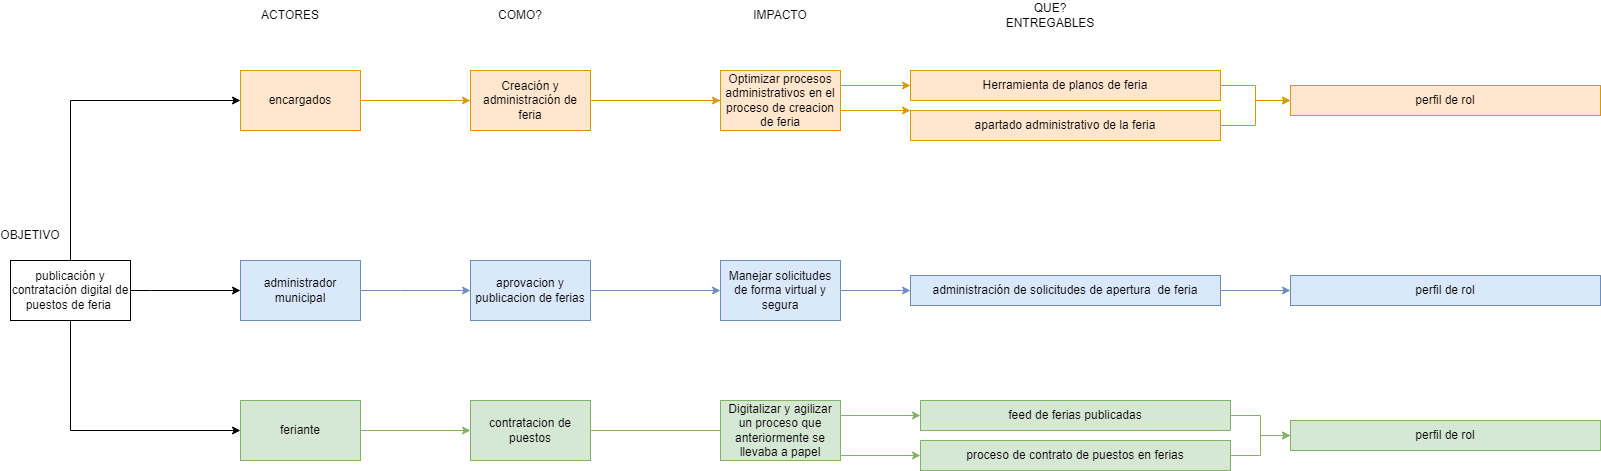

The diagram above was exported from draw.io. Its source (the exported page's mxGraphModel, read from the mxfile embedded in the PNG):
<mxGraphModel dx="1647" dy="848" grid="1" gridSize="10" guides="1" tooltips="1" connect="1" arrows="1" fold="1" page="1" pageScale="1" pageWidth="827" pageHeight="1169" math="0" shadow="0">
  <root>
    <mxCell id="0" />
    <mxCell id="1" parent="0" />
    <mxCell id="INhdF6Zfgg4ZfyGE-PPn-16" style="edgeStyle=orthogonalEdgeStyle;rounded=0;orthogonalLoop=1;jettySize=auto;html=1;" parent="1" source="INhdF6Zfgg4ZfyGE-PPn-1" target="INhdF6Zfgg4ZfyGE-PPn-2" edge="1">
      <mxGeometry relative="1" as="geometry">
        <Array as="points">
          <mxPoint x="340" y="180" />
        </Array>
      </mxGeometry>
    </mxCell>
    <mxCell id="INhdF6Zfgg4ZfyGE-PPn-17" style="edgeStyle=orthogonalEdgeStyle;rounded=0;orthogonalLoop=1;jettySize=auto;html=1;" parent="1" source="INhdF6Zfgg4ZfyGE-PPn-1" target="INhdF6Zfgg4ZfyGE-PPn-4" edge="1">
      <mxGeometry relative="1" as="geometry">
        <Array as="points">
          <mxPoint x="420" y="370" />
          <mxPoint x="420" y="370" />
        </Array>
      </mxGeometry>
    </mxCell>
    <mxCell id="INhdF6Zfgg4ZfyGE-PPn-29" style="edgeStyle=orthogonalEdgeStyle;rounded=0;orthogonalLoop=1;jettySize=auto;html=1;" parent="1" source="INhdF6Zfgg4ZfyGE-PPn-1" target="INhdF6Zfgg4ZfyGE-PPn-3" edge="1">
      <mxGeometry relative="1" as="geometry">
        <Array as="points">
          <mxPoint x="340" y="510" />
        </Array>
      </mxGeometry>
    </mxCell>
    <mxCell id="INhdF6Zfgg4ZfyGE-PPn-1" value="publicación y contratación digital de puestos de feria&amp;nbsp;" style="rounded=0;whiteSpace=wrap;html=1;" parent="1" vertex="1">
      <mxGeometry x="280" y="340" width="120" height="60" as="geometry" />
    </mxCell>
    <mxCell id="INhdF6Zfgg4ZfyGE-PPn-19" style="edgeStyle=orthogonalEdgeStyle;rounded=0;orthogonalLoop=1;jettySize=auto;html=1;fillColor=#ffe6cc;strokeColor=#d79b00;" parent="1" source="INhdF6Zfgg4ZfyGE-PPn-2" target="INhdF6Zfgg4ZfyGE-PPn-7" edge="1">
      <mxGeometry relative="1" as="geometry" />
    </mxCell>
    <mxCell id="INhdF6Zfgg4ZfyGE-PPn-31" style="edgeStyle=orthogonalEdgeStyle;rounded=0;orthogonalLoop=1;jettySize=auto;html=1;fillColor=#dae8fc;strokeColor=#6c8ebf;" parent="1" source="INhdF6Zfgg4ZfyGE-PPn-4" target="INhdF6Zfgg4ZfyGE-PPn-27" edge="1">
      <mxGeometry relative="1" as="geometry">
        <Array as="points">
          <mxPoint x="670" y="370" />
          <mxPoint x="670" y="370" />
        </Array>
      </mxGeometry>
    </mxCell>
    <mxCell id="INhdF6Zfgg4ZfyGE-PPn-2" value="encargados" style="rounded=0;whiteSpace=wrap;html=1;fillColor=#ffe6cc;strokeColor=#d79b00;" parent="1" vertex="1">
      <mxGeometry x="510" y="150" width="120" height="60" as="geometry" />
    </mxCell>
    <mxCell id="INhdF6Zfgg4ZfyGE-PPn-22" style="edgeStyle=orthogonalEdgeStyle;rounded=0;orthogonalLoop=1;jettySize=auto;html=1;fillColor=#d5e8d4;strokeColor=#82b366;" parent="1" source="INhdF6Zfgg4ZfyGE-PPn-3" target="INhdF6Zfgg4ZfyGE-PPn-9" edge="1">
      <mxGeometry relative="1" as="geometry" />
    </mxCell>
    <mxCell id="INhdF6Zfgg4ZfyGE-PPn-3" value="feriante" style="rounded=0;whiteSpace=wrap;html=1;fillColor=#d5e8d4;strokeColor=#82b366;" parent="1" vertex="1">
      <mxGeometry x="510" y="480" width="120" height="60" as="geometry" />
    </mxCell>
    <mxCell id="INhdF6Zfgg4ZfyGE-PPn-25" style="edgeStyle=orthogonalEdgeStyle;rounded=0;orthogonalLoop=1;jettySize=auto;html=1;fillColor=#ffe6cc;strokeColor=#d79b00;" parent="1" source="INhdF6Zfgg4ZfyGE-PPn-7" target="INhdF6Zfgg4ZfyGE-PPn-14" edge="1">
      <mxGeometry relative="1" as="geometry" />
    </mxCell>
    <mxCell id="INhdF6Zfgg4ZfyGE-PPn-26" style="edgeStyle=orthogonalEdgeStyle;rounded=0;orthogonalLoop=1;jettySize=auto;html=1;fillColor=#ffe6cc;strokeColor=#d79b00;" parent="1" source="ydFA1otP73r_K1YJ-j-N-1" target="INhdF6Zfgg4ZfyGE-PPn-15" edge="1">
      <mxGeometry relative="1" as="geometry">
        <Array as="points">
          <mxPoint x="1020" y="180" />
          <mxPoint x="1020" y="205" />
        </Array>
      </mxGeometry>
    </mxCell>
    <mxCell id="INhdF6Zfgg4ZfyGE-PPn-7" value="Creación y administración de feria" style="rounded=0;whiteSpace=wrap;html=1;fillColor=#ffe6cc;strokeColor=#d79b00;" parent="1" vertex="1">
      <mxGeometry x="740" y="150" width="120" height="60" as="geometry" />
    </mxCell>
    <mxCell id="INhdF6Zfgg4ZfyGE-PPn-23" style="edgeStyle=orthogonalEdgeStyle;rounded=0;orthogonalLoop=1;jettySize=auto;html=1;fillColor=#d5e8d4;strokeColor=#82b366;" parent="1" source="INhdF6Zfgg4ZfyGE-PPn-9" target="INhdF6Zfgg4ZfyGE-PPn-20" edge="1">
      <mxGeometry relative="1" as="geometry" />
    </mxCell>
    <mxCell id="INhdF6Zfgg4ZfyGE-PPn-24" style="edgeStyle=orthogonalEdgeStyle;rounded=0;orthogonalLoop=1;jettySize=auto;html=1;fillColor=#d5e8d4;strokeColor=#82b366;" parent="1" source="INhdF6Zfgg4ZfyGE-PPn-9" target="INhdF6Zfgg4ZfyGE-PPn-21" edge="1">
      <mxGeometry relative="1" as="geometry" />
    </mxCell>
    <mxCell id="INhdF6Zfgg4ZfyGE-PPn-9" value="contratacion de puestos" style="rounded=0;whiteSpace=wrap;html=1;fillColor=#d5e8d4;strokeColor=#82b366;" parent="1" vertex="1">
      <mxGeometry x="740" y="480" width="120" height="60" as="geometry" />
    </mxCell>
    <mxCell id="INhdF6Zfgg4ZfyGE-PPn-10" value="ACTORES" style="text;html=1;align=center;verticalAlign=middle;whiteSpace=wrap;rounded=0;" parent="1" vertex="1">
      <mxGeometry x="530" y="80" width="60" height="30" as="geometry" />
    </mxCell>
    <mxCell id="INhdF6Zfgg4ZfyGE-PPn-11" value="COMO?" style="text;html=1;align=center;verticalAlign=middle;whiteSpace=wrap;rounded=0;" parent="1" vertex="1">
      <mxGeometry x="760" y="80" width="60" height="30" as="geometry" />
    </mxCell>
    <mxCell id="INhdF6Zfgg4ZfyGE-PPn-12" value="OBJETIVO" style="text;html=1;align=center;verticalAlign=middle;whiteSpace=wrap;rounded=0;" parent="1" vertex="1">
      <mxGeometry x="270" y="300" width="60" height="30" as="geometry" />
    </mxCell>
    <mxCell id="INhdF6Zfgg4ZfyGE-PPn-13" value="QUE?&lt;div&gt;ENTREGABLES&lt;/div&gt;" style="text;html=1;align=center;verticalAlign=middle;whiteSpace=wrap;rounded=0;" parent="1" vertex="1">
      <mxGeometry x="1260" y="80" width="120" height="30" as="geometry" />
    </mxCell>
    <mxCell id="Z5lFZsQky8gMBA0scCy6-11" style="edgeStyle=orthogonalEdgeStyle;rounded=0;orthogonalLoop=1;jettySize=auto;html=1;fillColor=#ffe6cc;strokeColor=#d79b00;" parent="1" source="INhdF6Zfgg4ZfyGE-PPn-14" target="Z5lFZsQky8gMBA0scCy6-6" edge="1">
      <mxGeometry relative="1" as="geometry" />
    </mxCell>
    <mxCell id="INhdF6Zfgg4ZfyGE-PPn-14" value="Herramienta de planos de feria" style="rounded=0;whiteSpace=wrap;html=1;fillColor=#ffe6cc;strokeColor=#d79b00;" parent="1" vertex="1">
      <mxGeometry x="1180" y="150" width="310" height="30" as="geometry" />
    </mxCell>
    <mxCell id="Z5lFZsQky8gMBA0scCy6-10" style="edgeStyle=orthogonalEdgeStyle;rounded=0;orthogonalLoop=1;jettySize=auto;html=1;fillColor=#ffe6cc;strokeColor=#d79b00;" parent="1" source="INhdF6Zfgg4ZfyGE-PPn-15" target="Z5lFZsQky8gMBA0scCy6-6" edge="1">
      <mxGeometry relative="1" as="geometry" />
    </mxCell>
    <mxCell id="INhdF6Zfgg4ZfyGE-PPn-15" value="apartado administrativo de la feria" style="rounded=0;whiteSpace=wrap;html=1;fillColor=#ffe6cc;strokeColor=#d79b00;" parent="1" vertex="1">
      <mxGeometry x="1180" y="190" width="310" height="30" as="geometry" />
    </mxCell>
    <mxCell id="Z5lFZsQky8gMBA0scCy6-9" style="edgeStyle=orthogonalEdgeStyle;rounded=0;orthogonalLoop=1;jettySize=auto;html=1;fillColor=#d5e8d4;strokeColor=#82b366;" parent="1" source="INhdF6Zfgg4ZfyGE-PPn-20" target="Z5lFZsQky8gMBA0scCy6-7" edge="1">
      <mxGeometry relative="1" as="geometry" />
    </mxCell>
    <mxCell id="INhdF6Zfgg4ZfyGE-PPn-20" value="feed de ferias publicadas" style="rounded=0;whiteSpace=wrap;html=1;fillColor=#d5e8d4;strokeColor=#82b366;" parent="1" vertex="1">
      <mxGeometry x="1190" y="480" width="310" height="30" as="geometry" />
    </mxCell>
    <mxCell id="Z5lFZsQky8gMBA0scCy6-8" style="edgeStyle=orthogonalEdgeStyle;rounded=0;orthogonalLoop=1;jettySize=auto;html=1;fillColor=#d5e8d4;strokeColor=#82b366;" parent="1" source="INhdF6Zfgg4ZfyGE-PPn-21" target="Z5lFZsQky8gMBA0scCy6-7" edge="1">
      <mxGeometry relative="1" as="geometry" />
    </mxCell>
    <mxCell id="INhdF6Zfgg4ZfyGE-PPn-21" value="proceso de contrato de puestos en ferias" style="rounded=0;whiteSpace=wrap;html=1;fillColor=#d5e8d4;strokeColor=#82b366;" parent="1" vertex="1">
      <mxGeometry x="1190" y="520" width="310" height="30" as="geometry" />
    </mxCell>
    <mxCell id="INhdF6Zfgg4ZfyGE-PPn-36" style="edgeStyle=orthogonalEdgeStyle;rounded=0;orthogonalLoop=1;jettySize=auto;html=1;fillColor=#dae8fc;strokeColor=#6c8ebf;" parent="1" source="ydFA1otP73r_K1YJ-j-N-3" target="INhdF6Zfgg4ZfyGE-PPn-34" edge="1">
      <mxGeometry relative="1" as="geometry" />
    </mxCell>
    <mxCell id="INhdF6Zfgg4ZfyGE-PPn-27" value="aprovacion y publicacion de ferias" style="rounded=0;whiteSpace=wrap;html=1;fillColor=#dae8fc;strokeColor=#6c8ebf;" parent="1" vertex="1">
      <mxGeometry x="740" y="340" width="120" height="60" as="geometry" />
    </mxCell>
    <mxCell id="INhdF6Zfgg4ZfyGE-PPn-4" value="administrador municipal" style="rounded=0;whiteSpace=wrap;html=1;fillColor=#dae8fc;strokeColor=#6c8ebf;" parent="1" vertex="1">
      <mxGeometry x="510" y="340" width="120" height="60" as="geometry" />
    </mxCell>
    <mxCell id="Z5lFZsQky8gMBA0scCy6-1" style="edgeStyle=orthogonalEdgeStyle;rounded=0;orthogonalLoop=1;jettySize=auto;html=1;fillColor=#dae8fc;strokeColor=#6c8ebf;" parent="1" source="INhdF6Zfgg4ZfyGE-PPn-34" target="INhdF6Zfgg4ZfyGE-PPn-39" edge="1">
      <mxGeometry relative="1" as="geometry" />
    </mxCell>
    <mxCell id="INhdF6Zfgg4ZfyGE-PPn-34" value="administración de solicitudes de apertura&amp;nbsp; de feria" style="rounded=0;whiteSpace=wrap;html=1;fillColor=#dae8fc;strokeColor=#6c8ebf;" parent="1" vertex="1">
      <mxGeometry x="1180" y="355" width="310" height="30" as="geometry" />
    </mxCell>
    <mxCell id="INhdF6Zfgg4ZfyGE-PPn-39" value="perfil de rol" style="rounded=0;whiteSpace=wrap;html=1;fillColor=#dae8fc;strokeColor=#6c8ebf;" parent="1" vertex="1">
      <mxGeometry x="1560" y="355" width="310" height="30" as="geometry" />
    </mxCell>
    <mxCell id="Z5lFZsQky8gMBA0scCy6-6" value="perfil de rol" style="rounded=0;whiteSpace=wrap;html=1;fillColor=#ffe6cc;strokeColor=#d79b00;" parent="1" vertex="1">
      <mxGeometry x="1560" y="165" width="310" height="30" as="geometry" />
    </mxCell>
    <mxCell id="Z5lFZsQky8gMBA0scCy6-7" value="perfil de rol" style="rounded=0;whiteSpace=wrap;html=1;fillColor=#d5e8d4;strokeColor=#82b366;" parent="1" vertex="1">
      <mxGeometry x="1560" y="500" width="310" height="30" as="geometry" />
    </mxCell>
    <mxCell id="PpGnFzJOE0mH3SiIFujz-1" value="IMPACTO" style="text;html=1;align=center;verticalAlign=middle;whiteSpace=wrap;rounded=0;" parent="1" vertex="1">
      <mxGeometry x="990" y="80" width="120" height="30" as="geometry" />
    </mxCell>
    <mxCell id="ydFA1otP73r_K1YJ-j-N-2" value="" style="edgeStyle=orthogonalEdgeStyle;rounded=0;orthogonalLoop=1;jettySize=auto;html=1;fillColor=#ffe6cc;strokeColor=#d79b00;" parent="1" source="INhdF6Zfgg4ZfyGE-PPn-7" target="ydFA1otP73r_K1YJ-j-N-1" edge="1">
      <mxGeometry relative="1" as="geometry">
        <mxPoint x="860" y="180" as="sourcePoint" />
        <mxPoint x="1180" y="205" as="targetPoint" />
        <Array as="points" />
      </mxGeometry>
    </mxCell>
    <mxCell id="ydFA1otP73r_K1YJ-j-N-1" value="Optimizar procesos administrativos en el proceso de creacion de feria" style="rounded=0;whiteSpace=wrap;html=1;fillColor=#ffe6cc;strokeColor=#d79b00;" parent="1" vertex="1">
      <mxGeometry x="990" y="150" width="120" height="60" as="geometry" />
    </mxCell>
    <mxCell id="ydFA1otP73r_K1YJ-j-N-4" value="" style="edgeStyle=orthogonalEdgeStyle;rounded=0;orthogonalLoop=1;jettySize=auto;html=1;fillColor=#dae8fc;strokeColor=#6c8ebf;" parent="1" source="INhdF6Zfgg4ZfyGE-PPn-27" target="ydFA1otP73r_K1YJ-j-N-3" edge="1">
      <mxGeometry relative="1" as="geometry">
        <mxPoint x="860" y="370" as="sourcePoint" />
        <mxPoint x="1180" y="370" as="targetPoint" />
      </mxGeometry>
    </mxCell>
    <mxCell id="ydFA1otP73r_K1YJ-j-N-3" value="Manejar solicitudes de forma virtual y segura" style="rounded=0;whiteSpace=wrap;html=1;fillColor=#dae8fc;strokeColor=#6c8ebf;" parent="1" vertex="1">
      <mxGeometry x="990" y="340" width="120" height="60" as="geometry" />
    </mxCell>
    <mxCell id="ydFA1otP73r_K1YJ-j-N-5" value="Digitalizar y agilizar un proceso que anteriormente se llevaba a papel" style="rounded=0;whiteSpace=wrap;html=1;fillColor=#d5e8d4;strokeColor=#82b366;" parent="1" vertex="1">
      <mxGeometry x="990" y="480" width="120" height="60" as="geometry" />
    </mxCell>
  </root>
</mxGraphModel>